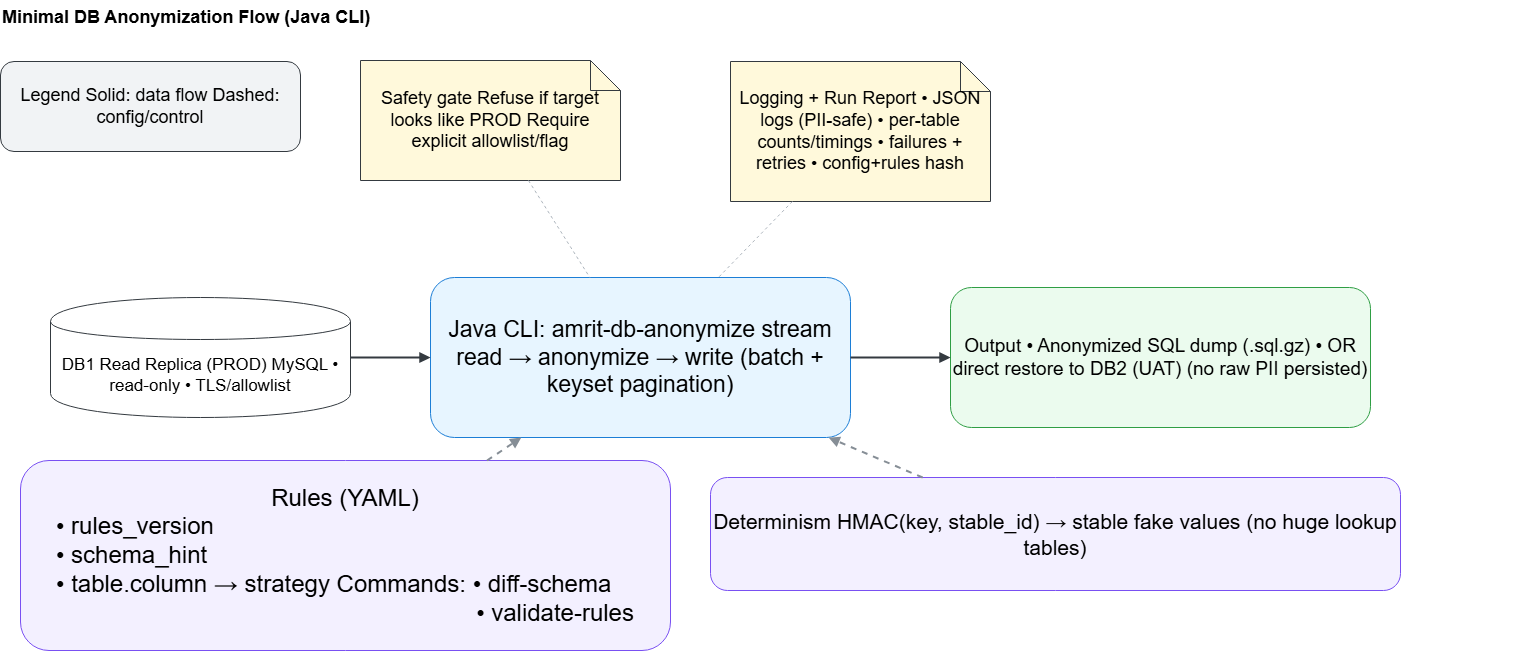

The diagram above was exported from draw.io. Its source (the exported page's mxGraphModel, read from the mxfile embedded in the PNG):
<mxGraphModel dx="1429" dy="904" grid="1" gridSize="10" guides="1" tooltips="1" connect="1" arrows="1" fold="1" page="1" pageScale="1" pageWidth="1600" pageHeight="1000" math="0" shadow="0">
  <root>
    <mxCell id="0" />
    <mxCell id="1" parent="0" />
    <mxCell id="zPz4f293D8xPt3mJqPbZ-35" parent="1" style="text;html=1;strokeColor=none;fillColor=none;align=left;verticalAlign=top;fontStyle=1;fontSize=18;" value="Minimal DB Anonymization Flow (Java CLI)" vertex="1">
      <mxGeometry height="30" width="1520" x="30" y="20" as="geometry" />
    </mxCell>
    <mxCell id="zPz4f293D8xPt3mJqPbZ-36" parent="1" style="shape=cylinder;whiteSpace=wrap;html=1;boundedLbl=1;strokeColor=#343a40;fillColor=#ffffff;fontSize=17;" value="DB1 Read Replica (PROD) MySQL • read-only • TLS/allowlist" vertex="1">
      <mxGeometry height="120" width="300" x="80" y="317" as="geometry" />
    </mxCell>
    <mxCell id="zPz4f293D8xPt3mJqPbZ-37" parent="1" style="rounded=1;whiteSpace=wrap;html=1;strokeColor=#1c7ed6;fillColor=#e7f5ff;fontSize=23;" value="&lt;font&gt;Java CLI: amrit-db-anonymize stream read → anonymize → write (batch + keyset pagination)&lt;/font&gt;" vertex="1">
      <mxGeometry height="160" width="420" x="460" y="297" as="geometry" />
    </mxCell>
    <mxCell id="zPz4f293D8xPt3mJqPbZ-38" parent="1" style="rounded=1;whiteSpace=wrap;html=1;strokeColor=#2f9e44;fillColor=#ebfbee;fontSize=19;" value="Output • Anonymized SQL dump (.sql.gz) • OR direct restore to DB2 (UAT) (no raw PII persisted)" vertex="1">
      <mxGeometry height="140" width="420" x="980" y="307" as="geometry" />
    </mxCell>
    <mxCell id="zPz4f293D8xPt3mJqPbZ-39" parent="1" style="rounded=1;whiteSpace=wrap;html=1;strokeColor=#7950f2;fillColor=#f3f0ff;fontSize=24;" value="Rules (YAML)&lt;div style=&quot;text-align: left;&quot;&gt;• rules_version&lt;/div&gt;&lt;div&gt;&lt;div style=&quot;text-align: left;&quot;&gt;&lt;span style=&quot;background-color: transparent; color: light-dark(rgb(0, 0, 0), rgb(255, 255, 255));&quot;&gt;• schema_hint&lt;/span&gt;&lt;/div&gt;&lt;div style=&quot;text-align: left;&quot;&gt;&lt;span style=&quot;background-color: transparent; color: light-dark(rgb(0, 0, 0), rgb(255, 255, 255)); text-align: center;&quot;&gt;•&amp;nbsp;&lt;/span&gt;&lt;span style=&quot;background-color: transparent; color: light-dark(rgb(0, 0, 0), rgb(255, 255, 255)); text-align: center;&quot;&gt;table.column → strategy  Commands:&amp;nbsp;&lt;/span&gt;&lt;span style=&quot;background-color: transparent; color: light-dark(rgb(0, 0, 0), rgb(255, 255, 255)); text-align: center;&quot;&gt;• diff-schema&lt;/span&gt;&lt;/div&gt;&lt;div&gt;&lt;div&gt;&lt;span style=&quot;white-space: pre;&quot;&gt;&#09;&lt;/span&gt;&lt;span style=&quot;white-space: pre;&quot;&gt;&#09;&lt;/span&gt;&lt;span style=&quot;white-space: pre;&quot;&gt;&#09;&lt;/span&gt;&lt;span style=&quot;white-space: pre;&quot;&gt;&#09;&lt;/span&gt;&lt;span style=&quot;white-space: pre;&quot;&gt;&#09;&lt;/span&gt;&lt;span style=&quot;white-space: pre;&quot;&gt;&#09;&lt;/span&gt;&amp;nbsp; &amp;nbsp; &amp;nbsp; &amp;nbsp; &amp;nbsp; &amp;nbsp; &amp;nbsp; &amp;nbsp;• validate-rules&lt;/div&gt;&lt;/div&gt;&lt;/div&gt;" vertex="1">
      <mxGeometry height="190" width="650" x="50" y="480" as="geometry" />
    </mxCell>
    <mxCell id="zPz4f293D8xPt3mJqPbZ-40" parent="1" style="rounded=1;whiteSpace=wrap;html=1;strokeColor=#7950f2;fillColor=#f3f0ff;fontSize=21;" value="Determinism HMAC(key, stable_id) → stable fake values (no huge lookup tables)" vertex="1">
      <mxGeometry height="113" width="690" x="740" y="497" as="geometry" />
    </mxCell>
    <mxCell id="zPz4f293D8xPt3mJqPbZ-41" parent="1" style="shape=note;whiteSpace=wrap;html=1;strokeColor=#343a40;fillColor=#fff9db;fontSize=18;" value="Logging + Run Report • JSON logs (PII-safe) • per-table counts/timings • failures + retries • config+rules hash" vertex="1">
      <mxGeometry height="140" width="260" x="760" y="81" as="geometry" />
    </mxCell>
    <mxCell id="zPz4f293D8xPt3mJqPbZ-42" parent="1" style="shape=note;whiteSpace=wrap;html=1;strokeColor=#343a40;fillColor=#fff9db;fontSize=18;" value="Safety gate Refuse if target looks like PROD Require explicit allowlist/flag" vertex="1">
      <mxGeometry height="120" width="260" x="390" y="80" as="geometry" />
    </mxCell>
    <mxCell id="zPz4f293D8xPt3mJqPbZ-43" edge="1" parent="1" source="zPz4f293D8xPt3mJqPbZ-36" style="endArrow=block;html=1;strokeWidth=2;strokeColor=#343a40;" target="zPz4f293D8xPt3mJqPbZ-37">
      <mxGeometry relative="1" as="geometry" />
    </mxCell>
    <mxCell id="zPz4f293D8xPt3mJqPbZ-44" edge="1" parent="1" source="zPz4f293D8xPt3mJqPbZ-37" style="endArrow=block;html=1;strokeWidth=2;strokeColor=#343a40;" target="zPz4f293D8xPt3mJqPbZ-38">
      <mxGeometry relative="1" as="geometry" />
    </mxCell>
    <mxCell id="zPz4f293D8xPt3mJqPbZ-45" edge="1" parent="1" source="zPz4f293D8xPt3mJqPbZ-39" style="endArrow=block;html=1;strokeWidth=2;dashed=1;strokeColor=#868e96;" target="zPz4f293D8xPt3mJqPbZ-37">
      <mxGeometry relative="1" as="geometry" />
    </mxCell>
    <mxCell id="zPz4f293D8xPt3mJqPbZ-46" edge="1" parent="1" source="zPz4f293D8xPt3mJqPbZ-40" style="endArrow=block;html=1;strokeWidth=2;dashed=1;strokeColor=#868e96;" target="zPz4f293D8xPt3mJqPbZ-37">
      <mxGeometry relative="1" as="geometry" />
    </mxCell>
    <mxCell id="zPz4f293D8xPt3mJqPbZ-47" edge="1" parent="1" source="zPz4f293D8xPt3mJqPbZ-41" style="endArrow=none;html=1;strokeWidth=1;dashed=1;strokeColor=#adb5bd;" target="zPz4f293D8xPt3mJqPbZ-37">
      <mxGeometry relative="1" as="geometry" />
    </mxCell>
    <mxCell id="zPz4f293D8xPt3mJqPbZ-48" edge="1" parent="1" source="zPz4f293D8xPt3mJqPbZ-42" style="endArrow=none;html=1;strokeWidth=1;dashed=1;strokeColor=#adb5bd;" target="zPz4f293D8xPt3mJqPbZ-37">
      <mxGeometry relative="1" as="geometry" />
    </mxCell>
    <mxCell id="zPz4f293D8xPt3mJqPbZ-49" parent="1" style="rounded=1;whiteSpace=wrap;html=1;strokeColor=#343a40;fillColor=#f1f3f5;fontSize=18;" value="Legend Solid: data flow Dashed: config/control" vertex="1">
      <mxGeometry height="90" width="300" x="30" y="81" as="geometry" />
    </mxCell>
  </root>
</mxGraphModel>